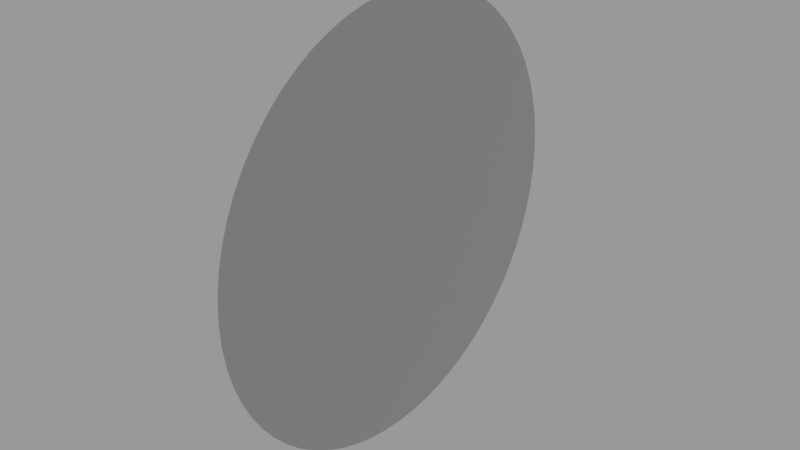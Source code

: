 # Source: prop-blur.blend  (saved by Blender 2.83.18; exported with 4.5.12 LTS)
import bpy
from mathutils import Matrix  # noqa: F401  (used for matrix-valued properties, if any)

bpy.ops.wm.read_factory_settings(use_empty=True)
scene = bpy.context.scene
scene.name = 'Empty'

# ---- materials (node trees are filled in below, after node groups)
mat_material = bpy.data.materials.new('Material')
mat_material.use_transparent_shadow = False

# ---- node groups
ng_auto_smooth = bpy.data.node_groups.new('Auto Smooth', 'GeometryNodeTree')
_s = ng_auto_smooth.interface.new_socket(name='Geometry', in_out='OUTPUT', socket_type='NodeSocketGeometry')
_s = ng_auto_smooth.interface.new_socket(name='Geometry', in_out='INPUT', socket_type='NodeSocketGeometry')
_s = ng_auto_smooth.interface.new_socket(name='Angle', in_out='INPUT', socket_type='NodeSocketFloat')
_s.subtype = 'ANGLE'
_s.min_value = 0.0
_s.max_value = 3.142
ng_auto_smooth.is_modifier = True
_N = ng_auto_smooth.nodes; _L = ng_auto_smooth.links
n0 = _N.new('NodeGroupOutput'); n0.name = 'Group Output'; n0.location = (480, -100)
n1 = _N.new('NodeGroupInput'); n1.name = 'Group Input'; n1.location = (-420, -300)
n2 = _N.new('NodeGroupInput'); n2.name = 'Group Input.001'; n2.location = (-60, -100)
n3 = _N.new('GeometryNodeSetShadeSmooth'); n3.name = 'Set Shade Smooth'; n3.location = (120, -100)
n3.domain = 'EDGE'
n4 = _N.new('GeometryNodeSetShadeSmooth'); n4.name = 'Set Shade Smooth.001'; n4.location = (300, -100)
n5 = _N.new('GeometryNodeInputMeshEdgeAngle'); n5.name = 'Edge Angle'; n5.location = (-420, -220)
n6 = _N.new('GeometryNodeInputEdgeSmooth'); n6.name = 'Is Edge Smooth'; n6.location = (-60, -160)
n7 = _N.new('GeometryNodeInputShadeSmooth'); n7.name = 'Is Face Smooth'; n7.location = (-240, -340)
n8 = _N.new('FunctionNodeBooleanMath'); n8.name = 'Boolean Math'; n8.location = (-60, -220)
n9 = _N.new('FunctionNodeCompare'); n9.name = 'Compare'; n9.location = (-240, -180)
n9.operation = 'LESS_EQUAL'
_L.new(n5.outputs[0], n9.inputs[0])
_L.new(n4.outputs[0], n0.inputs[0])
_L.new(n1.outputs[1], n9.inputs[1])
_L.new(n9.outputs[0], n8.inputs[0])
_L.new(n7.outputs[0], n8.inputs[1])
_L.new(n2.outputs[0], n3.inputs[0])
_L.new(n6.outputs[0], n3.inputs[1])
_L.new(n3.outputs[0], n4.inputs[0])
_L.new(n8.outputs[0], n3.inputs[2])
n0.is_active_output = True

# ---- material node trees
mat_material.use_nodes = True; mat_material.node_tree.nodes.clear()
_N = mat_material.node_tree.nodes; _L = mat_material.node_tree.links
n0 = _N.new('ShaderNodeBsdfPrincipled'); n0.name = 'Principled BSDF'; n0.location = (10, 300)
n0.distribution = 'GGX'
n0.subsurface_method = 'BURLEY'
n0.inputs[0].default_value = (0.5225, 0.5225, 0.5225, 1.0)
n0.inputs[1].default_value = 1.0
n0.inputs[2].default_value = 0.25
n0.inputs[3].default_value = 1.45
n0.inputs[4].default_value = 0.999
n0.inputs[13].default_value = 1.0
n0.inputs[27].default_value = (0.0, 0.0, 0.0, 1.0)
n0.inputs[28].default_value = 1.0
n1 = _N.new('ShaderNodeOutputMaterial'); n1.name = 'Material Output'; n1.location = (300, 300)
_L.new(n0.outputs[0], n1.inputs[0])
n1.is_active_output = True

# ---- meshes
me_circle = bpy.data.meshes.new('Circle')
me_circle.from_pydata([(0.05, 0.0, 0.0), (-1.754e-14, -0.5, -4.013e-07), (-2.142e-09, -0.4976, -0.04901), (-4.264e-09, -0.4904, -0.09755), (-6.344e-09, -0.4785, -0.1451), (-8.364e-09, -0.4619, -0.1913), (-1.03e-08, -0.441, -0.2357), (-1.214e-08, -0.4157, -0.2778), (-1.387e-08, -0.3865, -0.3172), (-1.545e-08, -0.3536, -0.3536), (-1.689e-08, -0.3172, -0.3865), (-1.817e-08, -0.2778, -0.4157), (-1.928e-08, -0.2357, -0.441), (-2.019e-08, -0.1913, -0.4619), (-2.091e-08, -0.1451, -0.4785), (-2.144e-08, -0.09755, -0.4904), (-2.175e-08, -0.04901, -0.4976), (-2.186e-08, -2.325e-07, -0.5), (-2.175e-08, 0.04901, -0.4976), (-2.144e-08, 0.09754, -0.4904), (-2.091e-08, 0.1451, -0.4785), (-2.019e-08, 0.1913, -0.4619), (-1.928e-08, 0.2357, -0.441), (-1.817e-08, 0.2778, -0.4157), (-1.689e-08, 0.3172, -0.3865), (-1.545e-08, 0.3536, -0.3536), (-1.387e-08, 0.3865, -0.3172), (-1.214e-08, 0.4157, -0.2778), (-1.03e-08, 0.441, -0.2357), (-8.364e-09, 0.4619, -0.1913), (-6.344e-09, 0.4785, -0.1451), (-4.264e-09, 0.4904, -0.09755), (-2.142e-09, 0.4976, -0.04901), (-0.05, 0.0, 0.0), (0.0, 0.5, 0.0), (-2.142e-09, 0.4976, 0.04901), (-4.264e-09, 0.4904, 0.09755), (-6.344e-09, 0.4785, 0.1451), (-8.364e-09, 0.4619, 0.1913), (-1.03e-08, 0.441, 0.2357), (-1.214e-08, 0.4157, 0.2778), (-1.387e-08, 0.3865, 0.3172), (-1.545e-08, 0.3536, 0.3536), (-1.689e-08, 0.3172, 0.3865), (-1.817e-08, 0.2778, 0.4157), (-1.928e-08, 0.2357, 0.441), (-2.019e-08, 0.1913, 0.4619), (-2.091e-08, 0.1451, 0.4785), (-2.144e-08, 0.09755, 0.4904), (-2.175e-08, 0.04901, 0.4976), (-2.186e-08, -8.146e-08, 0.5), (-2.175e-08, -0.04901, 0.4976), (-2.144e-08, -0.09755, 0.4904), (-2.091e-08, -0.1451, 0.4785), (-2.019e-08, -0.1913, 0.4619), (-1.927e-08, -0.2357, 0.441), (-1.817e-08, -0.2778, 0.4157), (-1.689e-08, -0.3172, 0.3865), (-1.545e-08, -0.3536, 0.3536), (-1.387e-08, -0.3865, 0.3172), (-1.214e-08, -0.4157, 0.2778), (-1.03e-08, -0.441, 0.2357), (-8.364e-09, -0.4619, 0.1913), (-6.344e-09, -0.4785, 0.1451), (-4.264e-09, -0.4904, 0.09754), (-2.142e-09, -0.4976, 0.04901)], [], [(0, 34, 35), (0, 35, 36), (0, 36, 37), (0, 37, 38), (0, 38, 39), (0, 39, 40), (0, 40, 41), (0, 41, 42), (0, 42, 43), (0, 43, 44), (0, 44, 45), (0, 45, 46), (0, 46, 47), (0, 47, 48), (0, 48, 49), (0, 49, 50), (0, 50, 51), (0, 51, 52), (0, 52, 53), (0, 53, 54), (0, 54, 55), (0, 55, 56), (0, 56, 57), (0, 57, 58), (0, 58, 59), (0, 59, 60), (0, 60, 61), (0, 61, 62), (0, 62, 63), (0, 63, 64), (0, 64, 65), (0, 65, 1), (0, 1, 2), (0, 2, 3), (0, 3, 4), (0, 4, 5), (0, 5, 6), (0, 6, 7), (0, 7, 8), (0, 8, 9), (0, 9, 10), (0, 10, 11), (0, 11, 12), (0, 12, 13), (0, 13, 14), (0, 14, 15), (0, 15, 16), (0, 16, 17), (0, 17, 18), (0, 18, 19), (0, 19, 20), (0, 20, 21), (0, 21, 22), (0, 22, 23), (0, 23, 24), (0, 24, 25), (0, 25, 26), (0, 26, 27), (0, 27, 28), (0, 28, 29), (0, 29, 30), (0, 30, 31), (0, 31, 32), (0, 32, 34), (33, 35, 34), (33, 36, 35), (33, 37, 36), (33, 38, 37), (33, 39, 38), (33, 40, 39), (33, 41, 40), (33, 42, 41), (33, 43, 42), (33, 44, 43), (33, 45, 44), (33, 46, 45), (33, 47, 46), (33, 48, 47), (33, 49, 48), (33, 50, 49), (33, 51, 50), (33, 52, 51), (33, 53, 52), (33, 54, 53), (33, 55, 54), (33, 56, 55), (33, 57, 56), (33, 58, 57), (33, 59, 58), (33, 60, 59), (33, 61, 60), (33, 62, 61), (33, 63, 62), (33, 64, 63), (33, 65, 64), (33, 1, 65), (33, 2, 1), (33, 3, 2), (33, 4, 3), (33, 5, 4), (33, 6, 5), (33, 7, 6), (33, 8, 7), (33, 9, 8), (33, 10, 9), (33, 11, 10), (33, 12, 11), (33, 13, 12), (33, 14, 13), (33, 15, 14), (33, 16, 15), (33, 17, 16), (33, 18, 17), (33, 19, 18), (33, 20, 19), (33, 21, 20), (33, 22, 21), (33, 23, 22), (33, 24, 23), (33, 25, 24), (33, 26, 25), (33, 27, 26), (33, 28, 27), (33, 29, 28), (33, 30, 29), (33, 31, 30), (33, 32, 31), (33, 34, 32)])
me_circle.polygons.foreach_set('use_smooth', [True] * 128)
_uv = me_circle.uv_layers.new(name='UVMap')
_uv.uv.foreach_set('vector', [0.5, 0.5, 1.0, 0.5, 0.9976, 0.549, 0.5, 0.5, 0.9976, 0.549, 0.9904, 0.5975, 0.5, 0.5, 0.9904, 0.5975, 0.9785, 0.6451, 0.5, 0.5, 0.9785, 0.6451, 0.9619, 0.6913, 0.5, 0.5, 0.9619, 0.6913, 0.941, 0.7357, 0.5, 0.5, 0.941, 0.7357, 0.9157, 0.7778, 0.5, 0.5, 0.9157, 0.7778, 0.8865, 0.8172, 0.5, 0.5, 0.8865, 0.8172, 0.8536, 0.8536, 0.5, 0.5, 0.8536, 0.8536, 0.8172, 0.8865, 0.5, 0.5, 0.8172, 0.8865, 0.7778, 0.9157, 0.5, 0.5, 0.7778, 0.9157, 0.7357, 0.941, 0.5, 0.5, 0.7357, 0.941, 0.6913, 0.9619, 0.5, 0.5, 0.6913, 0.9619, 0.6451, 0.9785, 0.5, 0.5, 0.6451, 0.9785, 0.5975, 0.9904, 0.5, 0.5, 0.5975, 0.9904, 0.549, 0.9976, 0.5, 0.5, 0.549, 0.9976, 0.5, 1.0, 0.5, 0.5, 0.5, 1.0, 0.451, 0.9976, 0.5, 0.5, 0.451, 0.9976, 0.4025, 0.9904, 0.5, 0.5, 0.4025, 0.9904, 0.3549, 0.9785, 0.5, 0.5, 0.3549, 0.9785, 0.3087, 0.9619, 0.5, 0.5, 0.3087, 0.9619, 0.2643, 0.941, 0.5, 0.5, 0.2643, 0.941, 0.2222, 0.9157, 0.5, 0.5, 0.2222, 0.9157, 0.1828, 0.8865, 0.5, 0.5, 0.1828, 0.8865, 0.1464, 0.8536, 0.5, 0.5, 0.1464, 0.8536, 0.1135, 0.8172, 0.5, 0.5, 0.1135, 0.8172, 0.08427, 0.7778, 0.5, 0.5, 0.08427, 0.7778, 0.05904, 0.7357, 0.5, 0.5, 0.05904, 0.7357, 0.03806, 0.6913, 0.5, 0.5, 0.03806, 0.6913, 0.02153, 0.6451, 0.5, 0.5, 0.02153, 0.6451, 0.009607, 0.5975, 0.5, 0.5, 0.009607, 0.5975, 0.002408, 0.549, 0.5, 0.5, 0.002408, 0.549, 0.0, 0.5, 0.5, 0.5, 0.0, 0.5, 0.002408, 0.451, 0.5, 0.5, 0.002408, 0.451, 0.009607, 0.4025, 0.5, 0.5, 0.009607, 0.4025, 0.02153, 0.3549, 0.5, 0.5, 0.02153, 0.3549, 0.03806, 0.3087, 0.5, 0.5, 0.03806, 0.3087, 0.05904, 0.2643, 0.5, 0.5, 0.05904, 0.2643, 0.08427, 0.2222, 0.5, 0.5, 0.08427, 0.2222, 0.1135, 0.1828, 0.5, 0.5, 0.1135, 0.1828, 0.1464, 0.1464, 0.5, 0.5, 0.1464, 0.1464, 0.1828, 0.1135, 0.5, 0.5, 0.1828, 0.1135, 0.2222, 0.08426, 0.5, 0.5, 0.2222, 0.08426, 0.2643, 0.05904, 0.5, 0.5, 0.2643, 0.05904, 0.3087, 0.03806, 0.5, 0.5, 0.3087, 0.03806, 0.3549, 0.02153, 0.5, 0.5, 0.3549, 0.02153, 0.4025, 0.009607, 0.5, 0.5, 0.4025, 0.009607, 0.451, 0.002408, 0.5, 0.5, 0.451, 0.002408, 0.5, 0.0, 0.5, 0.5, 0.5, 0.0, 0.549, 0.002408, 0.5, 0.5, 0.549, 0.002408, 0.5975, 0.009607, 0.5, 0.5, 0.5975, 0.009607, 0.6451, 0.02153, 0.5, 0.5, 0.6451, 0.02153, 0.6913, 0.03806, 0.5, 0.5, 0.6913, 0.03806, 0.7357, 0.05904, 0.5, 0.5, 0.7357, 0.05904, 0.7778, 0.08426, 0.5, 0.5, 0.7778, 0.08426, 0.8172, 0.1135, 0.5, 0.5, 0.8172, 0.1135, 0.8536, 0.1464, 0.5, 0.5, 0.8536, 0.1464, 0.8865, 0.1828, 0.5, 0.5, 0.8865, 0.1828, 0.9157, 0.2222, 0.5, 0.5, 0.9157, 0.2222, 0.941, 0.2643, 0.5, 0.5, 0.941, 0.2643, 0.9619, 0.3087, 0.5, 0.5, 0.9619, 0.3087, 0.9785, 0.3549, 0.5, 0.5, 0.9785, 0.3549, 0.9904, 0.4025, 0.5, 0.5, 0.9904, 0.4025, 0.9976, 0.451, 0.5, 0.5, 0.9976, 0.451, 1.0, 0.5, 0.5, 0.5, 0.9976, 0.549, 1.0, 0.5, 0.5, 0.5, 0.9904, 0.5975, 0.9976, 0.549, 0.5, 0.5, 0.9785, 0.6451, 0.9904, 0.5975, 0.5, 0.5, 0.9619, 0.6913, 0.9785, 0.6451, 0.5, 0.5, 0.941, 0.7357, 0.9619, 0.6913, 0.5, 0.5, 0.9157, 0.7778, 0.941, 0.7357, 0.5, 0.5, 0.8865, 0.8172, 0.9157, 0.7778, 0.5, 0.5, 0.8536, 0.8536, 0.8865, 0.8172, 0.5, 0.5, 0.8172, 0.8865, 0.8536, 0.8536, 0.5, 0.5, 0.7778, 0.9157, 0.8172, 0.8865, 0.5, 0.5, 0.7357, 0.941, 0.7778, 0.9157, 0.5, 0.5, 0.6913, 0.9619, 0.7357, 0.941, 0.5, 0.5, 0.6451, 0.9785, 0.6913, 0.9619, 0.5, 0.5, 0.5975, 0.9904, 0.6451, 0.9785, 0.5, 0.5, 0.549, 0.9976, 0.5975, 0.9904, 0.5, 0.5, 0.5, 1.0, 0.549, 0.9976, 0.5, 0.5, 0.451, 0.9976, 0.5, 1.0, 0.5, 0.5, 0.4025, 0.9904, 0.451, 0.9976, 0.5, 0.5, 0.3549, 0.9785, 0.4025, 0.9904, 0.5, 0.5, 0.3087, 0.9619, 0.3549, 0.9785, 0.5, 0.5, 0.2643, 0.941, 0.3087, 0.9619, 0.5, 0.5, 0.2222, 0.9157, 0.2643, 0.941, 0.5, 0.5, 0.1828, 0.8865, 0.2222, 0.9157, 0.5, 0.5, 0.1464, 0.8536, 0.1828, 0.8865, 0.5, 0.5, 0.1135, 0.8172, 0.1464, 0.8536, 0.5, 0.5, 0.08427, 0.7778, 0.1135, 0.8172, 0.5, 0.5, 0.05904, 0.7357, 0.08427, 0.7778, 0.5, 0.5, 0.03806, 0.6913, 0.05904, 0.7357, 0.5, 0.5, 0.02153, 0.6451, 0.03806, 0.6913, 0.5, 0.5, 0.009607, 0.5975, 0.02153, 0.6451, 0.5, 0.5, 0.002408, 0.549, 0.009607, 0.5975, 0.5, 0.5, 0.0, 0.5, 0.002408, 0.549, 0.5, 0.5, 0.002408, 0.451, 0.0, 0.5, 0.5, 0.5, 0.009607, 0.4025, 0.002408, 0.451, 0.5, 0.5, 0.02153, 0.3549, 0.009607, 0.4025, 0.5, 0.5, 0.03806, 0.3087, 0.02153, 0.3549, 0.5, 0.5, 0.05904, 0.2643, 0.03806, 0.3087, 0.5, 0.5, 0.08427, 0.2222, 0.05904, 0.2643, 0.5, 0.5, 0.1135, 0.1828, 0.08427, 0.2222, 0.5, 0.5, 0.1464, 0.1464, 0.1135, 0.1828, 0.5, 0.5, 0.1828, 0.1135, 0.1464, 0.1464, 0.5, 0.5, 0.2222, 0.08426, 0.1828, 0.1135, 0.5, 0.5, 0.2643, 0.05904, 0.2222, 0.08426, 0.5, 0.5, 0.3087, 0.03806, 0.2643, 0.05904, 0.5, 0.5, 0.3549, 0.02153, 0.3087, 0.03806, 0.5, 0.5, 0.4025, 0.009607, 0.3549, 0.02153, 0.5, 0.5, 0.451, 0.002408, 0.4025, 0.009607, 0.5, 0.5, 0.5, 0.0, 0.451, 0.002408, 0.5, 0.5, 0.549, 0.002408, 0.5, 0.0, 0.5, 0.5, 0.5975, 0.009607, 0.549, 0.002408, 0.5, 0.5, 0.6451, 0.02153, 0.5975, 0.009607, 0.5, 0.5, 0.6913, 0.03806, 0.6451, 0.02153, 0.5, 0.5, 0.7357, 0.05904, 0.6913, 0.03806, 0.5, 0.5, 0.7778, 0.08426, 0.7357, 0.05904, 0.5, 0.5, 0.8172, 0.1135, 0.7778, 0.08426, 0.5, 0.5, 0.8536, 0.1464, 0.8172, 0.1135, 0.5, 0.5, 0.8865, 0.1828, 0.8536, 0.1464, 0.5, 0.5, 0.9157, 0.2222, 0.8865, 0.1828, 0.5, 0.5, 0.941, 0.2643, 0.9157, 0.2222, 0.5, 0.5, 0.9619, 0.3087, 0.941, 0.2643, 0.5, 0.5, 0.9785, 0.3549, 0.9619, 0.3087, 0.5, 0.5, 0.9904, 0.4025, 0.9785, 0.3549, 0.5, 0.5, 0.9976, 0.451, 0.9904, 0.4025, 0.5, 0.5, 1.0, 0.5, 0.9976, 0.451])
me_circle.materials.append(mat_material)
me_circle.use_remesh_fix_poles = True
me_circle.use_remesh_preserve_attributes = False
me_circle.use_mirror_vertex_groups = False
me_circle.update()

# ---- objects
ob_prop = bpy.data.objects.new('Prop', me_circle)

# ---- transforms, parenting, visibility, modifiers, constraints
ob_prop.location = (0.0, 0.0, 0.0)
ob_prop.lineart.crease_threshold = 0.0
_m = ob_prop.modifiers.new('Auto Smooth', 'NODES')
_m.node_group = ng_auto_smooth
_gi = [s.identifier for s in ng_auto_smooth.interface.items_tree if s.item_type == 'SOCKET' and s.in_out == 'INPUT']
_m[_gi[1]] = 0.5236  # Angle

# ---- collection membership
scene.collection.objects.link(ob_prop)

# ---- scene / render settings (as saved in the file)
scene.frame_start = 1; scene.frame_end = 250; scene.frame_set(1)
scene.render.engine = 'BLENDER_EEVEE_NEXT'
scene.render.image_settings.exr_codec = 'NONE'
scene.render.simplify_subdivision_render = 0
scene.render.simplify_child_particles_render = 0.0
scene.cycles.use_denoising = False
scene.cycles.samples = 128
scene.cycles.sampling_pattern = 'TABULATED_SOBOL'
scene.cycles.use_adaptive_sampling = False
scene.cycles.use_light_tree = False
scene.view_settings.view_transform = 'Filmic'
bpy.context.view_layer.update()

# ---- added for rendering (the .blend has no active camera and no usable light): camera, sun + grey world if the file has none
cam_auto = bpy.data.cameras.new('AutoCamera')
cam_auto.lens = 50.0
cam_auto.sensor_width = 36.0
cam_auto.clip_end = 1000.0
ob_auto_camera = bpy.data.objects.new('AutoCamera', cam_auto)
scene.collection.objects.link(ob_auto_camera)
ob_auto_camera.location = (1.31173, -1.57408, 1.04939)
ob_auto_camera.rotation_euler = (1.09748, -7.21219e-08, 0.694738)
scene.camera = ob_auto_camera
light_auto_sun = bpy.data.lights.new('AutoSun', 'SUN')
light_auto_sun.energy = 3.0
light_auto_sun.angle = 0.0523599
ob_auto_sun = bpy.data.objects.new('AutoSun', light_auto_sun)
scene.collection.objects.link(ob_auto_sun)
ob_auto_sun.rotation_euler = (0.872665, 0.174533, 0.523599)
if scene.world is None:
    world_auto = bpy.data.worlds.new('AutoWorld')
    world_auto.color = (0.3, 0.3, 0.3)
    scene.world = world_auto
bpy.context.view_layer.update()
